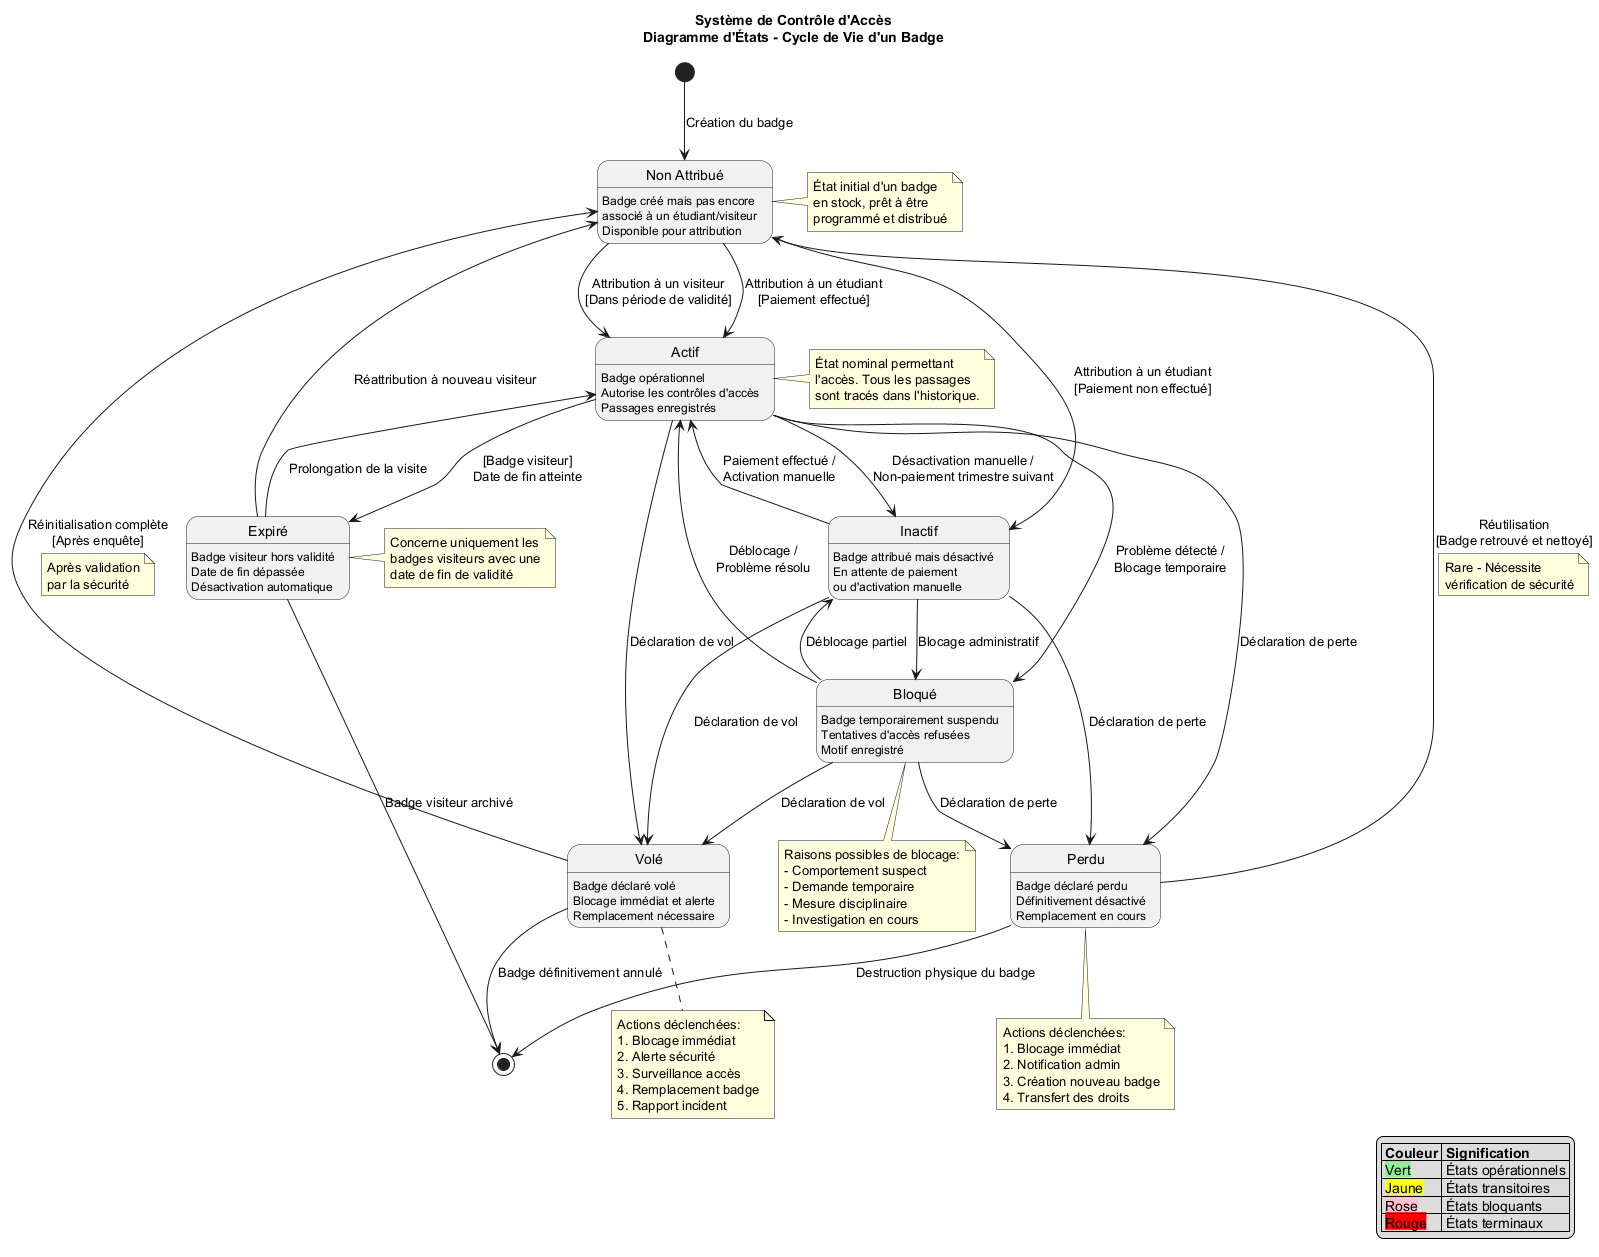

The diagram above was rendered by PlantUML. Its source (embedded in the PNG):
@startuml Etats_Badge
title Système de Contrôle d'Accès\nDiagramme d'États - Cycle de Vie d'un Badge

[*] --> NonAttribue : Création du badge

state "Non Attribué" as NonAttribue {
  NonAttribue : Badge créé mais pas encore\nassocié à un étudiant/visiteur
  NonAttribue : Disponible pour attribution
}

state "Inactif" as Inactif {
  Inactif : Badge attribué mais désactivé
  Inactif : En attente de paiement\nou d'activation manuelle
}

state "Actif" as Actif {
  Actif : Badge opérationnel
  Actif : Autorise les contrôles d'accès
  Actif : Passages enregistrés
}

state "Bloqué" as Bloque {
  Bloque : Badge temporairement suspendu
  Bloque : Tentatives d'accès refusées
  Bloque : Motif enregistré
}

state "Perdu" as Perdu {
  Perdu : Badge déclaré perdu
  Perdu : Définitivement désactivé
  Perdu : Remplacement en cours
}

state "Volé" as Vole {
  Vole : Badge déclaré volé
  Vole : Blocage immédiat et alerte
  Vole : Remplacement nécessaire
}

state "Expiré" as Expire {
  Expire : Badge visiteur hors validité
  Expire : Date de fin dépassée
  Expire : Désactivation automatique
}

' Transitions depuis Non Attribué
NonAttribue --> Inactif : Attribution à un étudiant\n[Paiement non effectué]
NonAttribue --> Actif : Attribution à un étudiant\n[Paiement effectué]
NonAttribue --> Actif : Attribution à un visiteur\n[Dans période de validité]

' Transitions depuis Inactif
Inactif --> Actif : Paiement effectué /\nActivation manuelle
Inactif --> Bloque : Blocage administratif
Inactif --> Perdu : Déclaration de perte
Inactif --> Vole : Déclaration de vol

' Transitions depuis Actif
Actif --> Inactif : Désactivation manuelle /\nNon-paiement trimestre suivant
Actif --> Bloque : Problème détecté /\nBlocage temporaire
Actif --> Perdu : Déclaration de perte
Actif --> Vole : Déclaration de vol
Actif --> Expire : [Badge visiteur]\nDate de fin atteinte

' Transitions depuis Bloqué
Bloque --> Actif : Déblocage /\nProblème résolu
Bloque --> Inactif : Déblocage partiel
Bloque --> Perdu : Déclaration de perte
Bloque --> Vole : Déclaration de vol

' Transitions depuis Perdu
Perdu --> NonAttribue : Réutilisation\n[Badge retrouvé et nettoyé]
note on link
  Rare - Nécessite
  vérification de sécurité
end note

' Transitions depuis Volé
Vole --> NonAttribue : Réinitialisation complète\n[Après enquête]
note on link
  Après validation
  par la sécurité
end note

' Transitions depuis Expiré
Expire --> Actif : Prolongation de la visite
Expire --> NonAttribue : Réattribution à nouveau visiteur

' États finaux (optionnels)
Perdu --> [*] : Destruction physique du badge
Vole --> [*] : Badge définitivement annulé
Expire --> [*] : Badge visiteur archivé

' Notes explicatives
note right of NonAttribue
  État initial d'un badge
  en stock, prêt à être
  programmé et distribué
end note

note right of Actif
  État nominal permettant
  l'accès. Tous les passages
  sont tracés dans l'historique.
end note

note bottom of Bloque
  Raisons possibles de blocage:
  - Comportement suspect
  - Demande temporaire
  - Mesure disciplinaire
  - Investigation en cours
end note

note bottom of Perdu
  Actions déclenchées:
  1. Blocage immédiat
  2. Notification admin
  3. Création nouveau badge
  4. Transfert des droits
end note

note bottom of Vole
  Actions déclenchées:
  1. Blocage immédiat
  2. Alerte sécurité
  3. Surveillance accès
  4. Remplacement badge
  5. Rapport incident
end note

note right of Expire
  Concerne uniquement les
  badges visiteurs avec une
  date de fin de validité
end note

' Légende
legend right
  |= Couleur |= Signification |
  | <back:lightgreen>Vert</back> | États opérationnels |
  | <back:yellow>Jaune</back> | États transitoires |
  | <back:pink>Rose</back> | États bloquants |
  | <back:red>Rouge</back> | États terminaux |
endlegend

@enduml